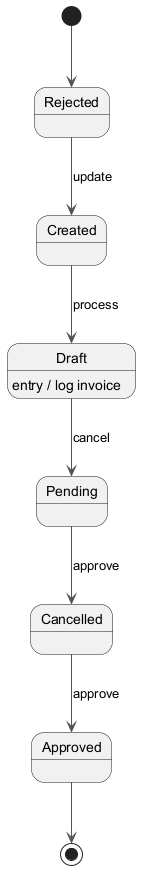

The diagram above was rendered by PlantUML. Its source (embedded in the PNG):
@startuml
skinparam backgroundColor #FFFFFF
skinparam classBackgroundColor #F3E5F5
skinparam classBorderColor #6A1B9A
skinparam ArrowColor #555555
[*] --> Rejected
Rejected --> Created : update
Created --> Draft : process
Draft --> Pending : cancel
Draft : entry / log invoice
Pending --> Cancelled : approve
Cancelled --> Approved : approve
Approved --> [*]
@enduml